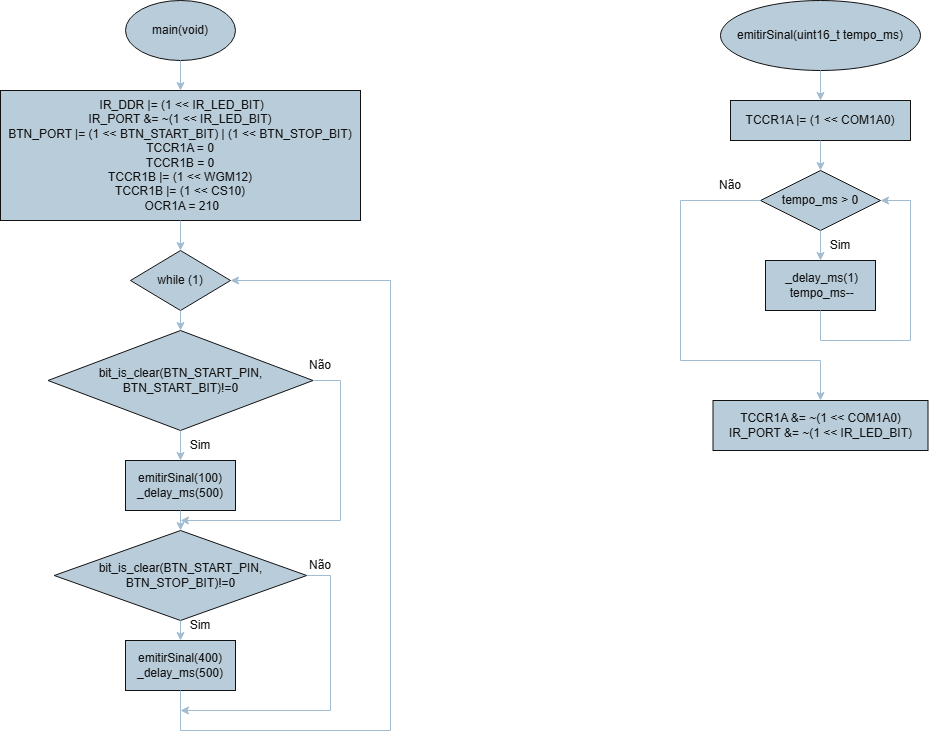

The diagram above was exported from draw.io. Its source (the exported page's mxGraphModel, read from the mxfile embedded in the PNG):
<mxGraphModel dx="1856" dy="1020" grid="0" gridSize="10" guides="1" tooltips="1" connect="1" arrows="1" fold="1" page="1" pageScale="1" pageWidth="3300" pageHeight="4681" background="light-dark(#FFFFFF,#FFFFFF)" math="0" shadow="0">
  <root>
    <mxCell id="0" />
    <mxCell id="1" parent="0" />
    <mxCell id="FtZTGMgNgx1sAtqKQeUP-1" parent="1" style="ellipse;whiteSpace=wrap;html=1;labelBackgroundColor=none;fillColor=#182E3E;strokeColor=#FFFFFF;fontColor=#FFFFFF;" value="main(void)" vertex="1">
      <mxGeometry height="60" width="110" x="155" y="70" as="geometry" />
    </mxCell>
    <mxCell id="FtZTGMgNgx1sAtqKQeUP-2" parent="1" style="rounded=0;whiteSpace=wrap;html=1;labelBackgroundColor=none;fillColor=#182E3E;strokeColor=#FFFFFF;fontColor=#FFFFFF;" value="&amp;nbsp;IR_DDR |= (1 &amp;lt;&amp;lt; IR_LED_BIT)&lt;div&gt;IR_PORT &amp;amp;= ~(1 &amp;lt;&amp;lt; IR_LED_BIT)&lt;/div&gt;&lt;div&gt;BTN_PORT |= (1 &amp;lt;&amp;lt; BTN_START_BIT) | (1 &amp;lt;&amp;lt; BTN_STOP_BIT)&lt;/div&gt;&lt;div&gt;TCCR1A = 0&lt;/div&gt;&lt;div&gt;TCCR1B = 0&lt;/div&gt;&lt;div&gt;TCCR1B |= (1 &amp;lt;&amp;lt; WGM12)&lt;/div&gt;&lt;div&gt;TCCR1B |= (1 &amp;lt;&amp;lt; CS10)&lt;/div&gt;&lt;div&gt;&amp;nbsp;OCR1A = 210&lt;/div&gt;" vertex="1">
      <mxGeometry height="130" width="360" x="30" y="160" as="geometry" />
    </mxCell>
    <mxCell id="FtZTGMgNgx1sAtqKQeUP-3" parent="1" style="rhombus;whiteSpace=wrap;html=1;labelBackgroundColor=none;fillColor=#182E3E;strokeColor=#FFFFFF;fontColor=#FFFFFF;" value="while (1)" vertex="1">
      <mxGeometry height="60" width="100" x="160" y="320" as="geometry" />
    </mxCell>
    <mxCell id="FtZTGMgNgx1sAtqKQeUP-5" parent="1" style="rhombus;whiteSpace=wrap;html=1;labelBackgroundColor=none;fillColor=#182E3E;strokeColor=#FFFFFF;fontColor=#FFFFFF;" value="bit_is_clear(BTN_START_PIN, BTN_START_BIT)!=0" vertex="1">
      <mxGeometry height="100" width="265" x="77.5" y="400" as="geometry" />
    </mxCell>
    <mxCell id="FtZTGMgNgx1sAtqKQeUP-6" parent="1" style="rounded=0;whiteSpace=wrap;html=1;labelBackgroundColor=none;fillColor=#182E3E;strokeColor=#FFFFFF;fontColor=#FFFFFF;" value="emitirSinal(100)&lt;div&gt;_delay_ms(500)&lt;/div&gt;" vertex="1">
      <mxGeometry height="50" width="110" x="155" y="530" as="geometry" />
    </mxCell>
    <mxCell id="FtZTGMgNgx1sAtqKQeUP-7" edge="1" parent="1" source="FtZTGMgNgx1sAtqKQeUP-5" style="endArrow=classic;html=1;rounded=0;exitX=0.5;exitY=1;exitDx=0;exitDy=0;entryX=0.5;entryY=0;entryDx=0;entryDy=0;labelBackgroundColor=none;strokeColor=#23445D;fontColor=default;" target="FtZTGMgNgx1sAtqKQeUP-6" value="">
      <mxGeometry height="50" relative="1" width="50" as="geometry">
        <mxPoint x="510" y="490" as="sourcePoint" />
        <mxPoint x="560" y="440" as="targetPoint" />
      </mxGeometry>
    </mxCell>
    <mxCell id="FtZTGMgNgx1sAtqKQeUP-8" parent="1" style="text;html=1;whiteSpace=wrap;strokeColor=none;fillColor=none;align=center;verticalAlign=middle;rounded=0;autosize=1;resizable=0;labelBackgroundColor=none;fontColor=#FFFFFF;" value="Sim" vertex="1">
      <mxGeometry height="30" width="40" x="210" y="500" as="geometry" />
    </mxCell>
    <mxCell id="FtZTGMgNgx1sAtqKQeUP-9" parent="1" style="rhombus;whiteSpace=wrap;html=1;labelBackgroundColor=none;fillColor=#182E3E;strokeColor=#FFFFFF;fontColor=#FFFFFF;" value="bit_is_clear(BTN_START_PIN, BTN_STOP_BIT)!=0" vertex="1">
      <mxGeometry height="90" width="252.5" x="83.75" y="600" as="geometry" />
    </mxCell>
    <mxCell id="FtZTGMgNgx1sAtqKQeUP-10" parent="1" style="rounded=0;whiteSpace=wrap;html=1;labelBackgroundColor=none;fillColor=#182E3E;strokeColor=#FFFFFF;fontColor=#FFFFFF;" value="emitirSinal(400)&lt;div&gt;_delay_ms(500)&lt;/div&gt;" vertex="1">
      <mxGeometry height="50" width="110" x="155" y="710" as="geometry" />
    </mxCell>
    <mxCell id="FtZTGMgNgx1sAtqKQeUP-11" edge="1" parent="1" source="FtZTGMgNgx1sAtqKQeUP-6" style="endArrow=classic;html=1;rounded=0;exitX=0.5;exitY=1;exitDx=0;exitDy=0;entryX=0.5;entryY=0;entryDx=0;entryDy=0;labelBackgroundColor=none;strokeColor=#23445D;fontColor=default;" target="FtZTGMgNgx1sAtqKQeUP-9" value="">
      <mxGeometry height="50" relative="1" width="50" as="geometry">
        <mxPoint x="530" y="590" as="sourcePoint" />
        <mxPoint x="580" y="540" as="targetPoint" />
      </mxGeometry>
    </mxCell>
    <mxCell id="FtZTGMgNgx1sAtqKQeUP-12" edge="1" parent="1" source="FtZTGMgNgx1sAtqKQeUP-9" style="endArrow=classic;html=1;rounded=0;exitX=0.5;exitY=1;exitDx=0;exitDy=0;entryX=0.5;entryY=0;entryDx=0;entryDy=0;labelBackgroundColor=none;strokeColor=#23445D;fontColor=default;" target="FtZTGMgNgx1sAtqKQeUP-10" value="">
      <mxGeometry height="50" relative="1" width="50" as="geometry">
        <mxPoint x="530" y="590" as="sourcePoint" />
        <mxPoint x="580" y="540" as="targetPoint" />
      </mxGeometry>
    </mxCell>
    <mxCell id="FtZTGMgNgx1sAtqKQeUP-13" edge="1" parent="1" source="FtZTGMgNgx1sAtqKQeUP-10" style="endArrow=classic;html=1;rounded=0;exitX=0.5;exitY=1;exitDx=0;exitDy=0;entryX=1;entryY=0.5;entryDx=0;entryDy=0;labelBackgroundColor=none;strokeColor=#23445D;fontColor=default;" target="FtZTGMgNgx1sAtqKQeUP-3" value="">
      <mxGeometry height="50" relative="1" width="50" as="geometry">
        <Array as="points">
          <mxPoint x="210" y="800" />
          <mxPoint x="420" y="800" />
          <mxPoint x="420" y="350" />
        </Array>
        <mxPoint x="530" y="590" as="sourcePoint" />
        <mxPoint x="580" y="540" as="targetPoint" />
      </mxGeometry>
    </mxCell>
    <mxCell id="FtZTGMgNgx1sAtqKQeUP-14" parent="1" style="text;html=1;whiteSpace=wrap;strokeColor=none;fillColor=none;align=center;verticalAlign=middle;rounded=0;autosize=1;resizable=0;labelBackgroundColor=none;fontColor=#FFFFFF;" value="Sim" vertex="1">
      <mxGeometry height="30" width="40" x="210" y="680" as="geometry" />
    </mxCell>
    <mxCell id="FtZTGMgNgx1sAtqKQeUP-15" edge="1" parent="1" source="FtZTGMgNgx1sAtqKQeUP-5" style="endArrow=classic;html=1;rounded=0;exitX=1;exitY=0.5;exitDx=0;exitDy=0;labelBackgroundColor=none;strokeColor=#23445D;fontColor=default;" value="">
      <mxGeometry height="50" relative="1" width="50" as="geometry">
        <Array as="points">
          <mxPoint x="370" y="450" />
          <mxPoint x="370" y="590" />
        </Array>
        <mxPoint x="530" y="590" as="sourcePoint" />
        <mxPoint x="210" y="590" as="targetPoint" />
      </mxGeometry>
    </mxCell>
    <mxCell id="FtZTGMgNgx1sAtqKQeUP-16" parent="1" style="text;html=1;whiteSpace=wrap;strokeColor=none;fillColor=none;align=center;verticalAlign=middle;rounded=0;autosize=1;resizable=0;labelBackgroundColor=none;fontColor=#FFFFFF;" value="Não" vertex="1">
      <mxGeometry height="30" width="50" x="325" y="420" as="geometry" />
    </mxCell>
    <mxCell id="FtZTGMgNgx1sAtqKQeUP-17" edge="1" parent="1" source="FtZTGMgNgx1sAtqKQeUP-9" style="endArrow=classic;html=1;rounded=0;exitX=1;exitY=0.5;exitDx=0;exitDy=0;labelBackgroundColor=none;strokeColor=#23445D;fontColor=default;" value="">
      <mxGeometry height="50" relative="1" width="50" as="geometry">
        <Array as="points">
          <mxPoint x="360" y="645" />
          <mxPoint x="360" y="780" />
        </Array>
        <mxPoint x="530" y="590" as="sourcePoint" />
        <mxPoint x="210" y="780" as="targetPoint" />
      </mxGeometry>
    </mxCell>
    <mxCell id="FtZTGMgNgx1sAtqKQeUP-18" parent="1" style="text;html=1;whiteSpace=wrap;strokeColor=none;fillColor=none;align=center;verticalAlign=middle;rounded=0;autosize=1;resizable=0;labelBackgroundColor=none;fontColor=#FFFFFF;" value="Não" vertex="1">
      <mxGeometry height="30" width="50" x="325" y="620" as="geometry" />
    </mxCell>
    <mxCell id="FtZTGMgNgx1sAtqKQeUP-19" edge="1" parent="1" source="FtZTGMgNgx1sAtqKQeUP-3" style="endArrow=classic;html=1;rounded=0;exitX=0.5;exitY=1;exitDx=0;exitDy=0;entryX=0.5;entryY=0;entryDx=0;entryDy=0;labelBackgroundColor=none;strokeColor=#23445D;fontColor=default;" target="FtZTGMgNgx1sAtqKQeUP-5" value="">
      <mxGeometry height="50" relative="1" width="50" as="geometry">
        <mxPoint x="530" y="430" as="sourcePoint" />
        <mxPoint x="580" y="380" as="targetPoint" />
      </mxGeometry>
    </mxCell>
    <mxCell id="FtZTGMgNgx1sAtqKQeUP-20" edge="1" parent="1" source="FtZTGMgNgx1sAtqKQeUP-2" style="endArrow=classic;html=1;rounded=0;exitX=0.5;exitY=1;exitDx=0;exitDy=0;entryX=0.5;entryY=0;entryDx=0;entryDy=0;labelBackgroundColor=none;strokeColor=#23445D;fontColor=default;" target="FtZTGMgNgx1sAtqKQeUP-3" value="">
      <mxGeometry height="50" relative="1" width="50" as="geometry">
        <mxPoint x="530" y="430" as="sourcePoint" />
        <mxPoint x="580" y="380" as="targetPoint" />
      </mxGeometry>
    </mxCell>
    <mxCell id="FtZTGMgNgx1sAtqKQeUP-21" edge="1" parent="1" source="FtZTGMgNgx1sAtqKQeUP-1" style="endArrow=classic;html=1;rounded=0;exitX=0.5;exitY=1;exitDx=0;exitDy=0;entryX=0.5;entryY=0;entryDx=0;entryDy=0;labelBackgroundColor=none;strokeColor=#23445D;fontColor=default;" target="FtZTGMgNgx1sAtqKQeUP-2" value="">
      <mxGeometry height="50" relative="1" width="50" as="geometry">
        <mxPoint x="530" y="430" as="sourcePoint" />
        <mxPoint x="580" y="380" as="targetPoint" />
      </mxGeometry>
    </mxCell>
    <mxCell id="FtZTGMgNgx1sAtqKQeUP-22" parent="1" style="ellipse;whiteSpace=wrap;html=1;labelBackgroundColor=none;fillColor=#182E3E;strokeColor=#FFFFFF;fontColor=#FFFFFF;" value="emitirSinal(uint16_t tempo_ms)" vertex="1">
      <mxGeometry height="70" width="200" x="750" y="70" as="geometry" />
    </mxCell>
    <mxCell id="FtZTGMgNgx1sAtqKQeUP-23" parent="1" style="rounded=0;whiteSpace=wrap;html=1;labelBackgroundColor=none;fillColor=#182E3E;strokeColor=#FFFFFF;fontColor=#FFFFFF;" value="TCCR1A |= (1 &amp;lt;&amp;lt; COM1A0)" vertex="1">
      <mxGeometry height="40" width="180" x="760" y="170" as="geometry" />
    </mxCell>
    <mxCell id="FtZTGMgNgx1sAtqKQeUP-25" parent="1" style="rhombus;whiteSpace=wrap;html=1;labelBackgroundColor=none;fillColor=#182E3E;strokeColor=#FFFFFF;fontColor=#FFFFFF;" value="tempo_ms &amp;gt; 0" vertex="1">
      <mxGeometry height="60" width="120" x="790" y="240" as="geometry" />
    </mxCell>
    <mxCell id="FtZTGMgNgx1sAtqKQeUP-26" parent="1" style="rounded=0;whiteSpace=wrap;html=1;labelBackgroundColor=none;fillColor=#182E3E;strokeColor=#FFFFFF;fontColor=#FFFFFF;" value="&amp;nbsp;_delay_ms(1)&lt;div&gt;&amp;nbsp;tempo_ms--&lt;/div&gt;" vertex="1">
      <mxGeometry height="50" width="110" x="795" y="330" as="geometry" />
    </mxCell>
    <mxCell id="FtZTGMgNgx1sAtqKQeUP-27" edge="1" parent="1" source="FtZTGMgNgx1sAtqKQeUP-25" style="endArrow=classic;html=1;rounded=0;exitX=0.5;exitY=1;exitDx=0;exitDy=0;entryX=0.5;entryY=0;entryDx=0;entryDy=0;labelBackgroundColor=none;strokeColor=#23445D;fontColor=default;" target="FtZTGMgNgx1sAtqKQeUP-26" value="">
      <mxGeometry height="50" relative="1" width="50" as="geometry">
        <mxPoint x="630" y="270" as="sourcePoint" />
        <mxPoint x="680" y="220" as="targetPoint" />
      </mxGeometry>
    </mxCell>
    <mxCell id="FtZTGMgNgx1sAtqKQeUP-28" edge="1" parent="1" source="FtZTGMgNgx1sAtqKQeUP-26" style="endArrow=classic;html=1;rounded=0;exitX=0.5;exitY=1;exitDx=0;exitDy=0;entryX=1;entryY=0.5;entryDx=0;entryDy=0;labelBackgroundColor=none;strokeColor=#23445D;fontColor=default;" target="FtZTGMgNgx1sAtqKQeUP-25" value="">
      <mxGeometry height="50" relative="1" width="50" as="geometry">
        <Array as="points">
          <mxPoint x="850" y="410" />
          <mxPoint x="940" y="410" />
          <mxPoint x="940" y="270" />
        </Array>
        <mxPoint x="630" y="270" as="sourcePoint" />
        <mxPoint x="680" y="220" as="targetPoint" />
      </mxGeometry>
    </mxCell>
    <mxCell id="FtZTGMgNgx1sAtqKQeUP-29" parent="1" style="text;html=1;whiteSpace=wrap;strokeColor=none;fillColor=none;align=center;verticalAlign=middle;rounded=0;autosize=1;resizable=0;labelBackgroundColor=none;fontColor=#FFFFFF;" value="Sim" vertex="1">
      <mxGeometry height="30" width="40" x="850" y="300" as="geometry" />
    </mxCell>
    <mxCell id="FtZTGMgNgx1sAtqKQeUP-30" edge="1" parent="1" source="FtZTGMgNgx1sAtqKQeUP-25" style="endArrow=classic;html=1;rounded=0;exitX=0;exitY=0.5;exitDx=0;exitDy=0;entryX=0.5;entryY=0;entryDx=0;entryDy=0;labelBackgroundColor=none;strokeColor=#23445D;fontColor=default;" target="FtZTGMgNgx1sAtqKQeUP-31" value="">
      <mxGeometry height="50" relative="1" width="50" as="geometry">
        <Array as="points">
          <mxPoint x="710" y="270" />
          <mxPoint x="710" y="430" />
          <mxPoint x="850" y="430" />
        </Array>
        <mxPoint x="630" y="270" as="sourcePoint" />
        <mxPoint x="710" y="440" as="targetPoint" />
      </mxGeometry>
    </mxCell>
    <mxCell id="FtZTGMgNgx1sAtqKQeUP-31" parent="1" style="rounded=0;whiteSpace=wrap;html=1;labelBackgroundColor=none;fillColor=#182E3E;strokeColor=#FFFFFF;fontColor=#FFFFFF;" value="TCCR1A &amp;amp;= ~(1 &amp;lt;&amp;lt; COM1A0)&lt;div&gt;IR_PORT &amp;amp;= ~(1 &amp;lt;&amp;lt; IR_LED_BIT)&lt;/div&gt;" vertex="1">
      <mxGeometry height="50" width="215" x="742.5" y="470" as="geometry" />
    </mxCell>
    <mxCell id="FtZTGMgNgx1sAtqKQeUP-32" parent="1" style="text;html=1;whiteSpace=wrap;strokeColor=none;fillColor=none;align=center;verticalAlign=middle;rounded=0;autosize=1;resizable=0;labelBackgroundColor=none;fontColor=#FFFFFF;" value="Não" vertex="1">
      <mxGeometry height="30" width="50" x="735" y="240" as="geometry" />
    </mxCell>
    <mxCell id="FtZTGMgNgx1sAtqKQeUP-33" edge="1" parent="1" source="FtZTGMgNgx1sAtqKQeUP-23" style="endArrow=classic;html=1;rounded=0;exitX=0.5;exitY=1;exitDx=0;exitDy=0;entryX=0.5;entryY=0;entryDx=0;entryDy=0;labelBackgroundColor=none;strokeColor=#23445D;fontColor=default;" target="FtZTGMgNgx1sAtqKQeUP-25" value="">
      <mxGeometry height="50" relative="1" width="50" as="geometry">
        <mxPoint x="630" y="360" as="sourcePoint" />
        <mxPoint x="680" y="310" as="targetPoint" />
      </mxGeometry>
    </mxCell>
    <mxCell id="FtZTGMgNgx1sAtqKQeUP-34" edge="1" parent="1" source="FtZTGMgNgx1sAtqKQeUP-22" style="endArrow=classic;html=1;rounded=0;exitX=0.5;exitY=1;exitDx=0;exitDy=0;entryX=0.5;entryY=0;entryDx=0;entryDy=0;labelBackgroundColor=none;strokeColor=#23445D;fontColor=default;" target="FtZTGMgNgx1sAtqKQeUP-23" value="">
      <mxGeometry height="50" relative="1" width="50" as="geometry">
        <mxPoint x="630" y="360" as="sourcePoint" />
        <mxPoint x="680" y="310" as="targetPoint" />
      </mxGeometry>
    </mxCell>
  </root>
</mxGraphModel>